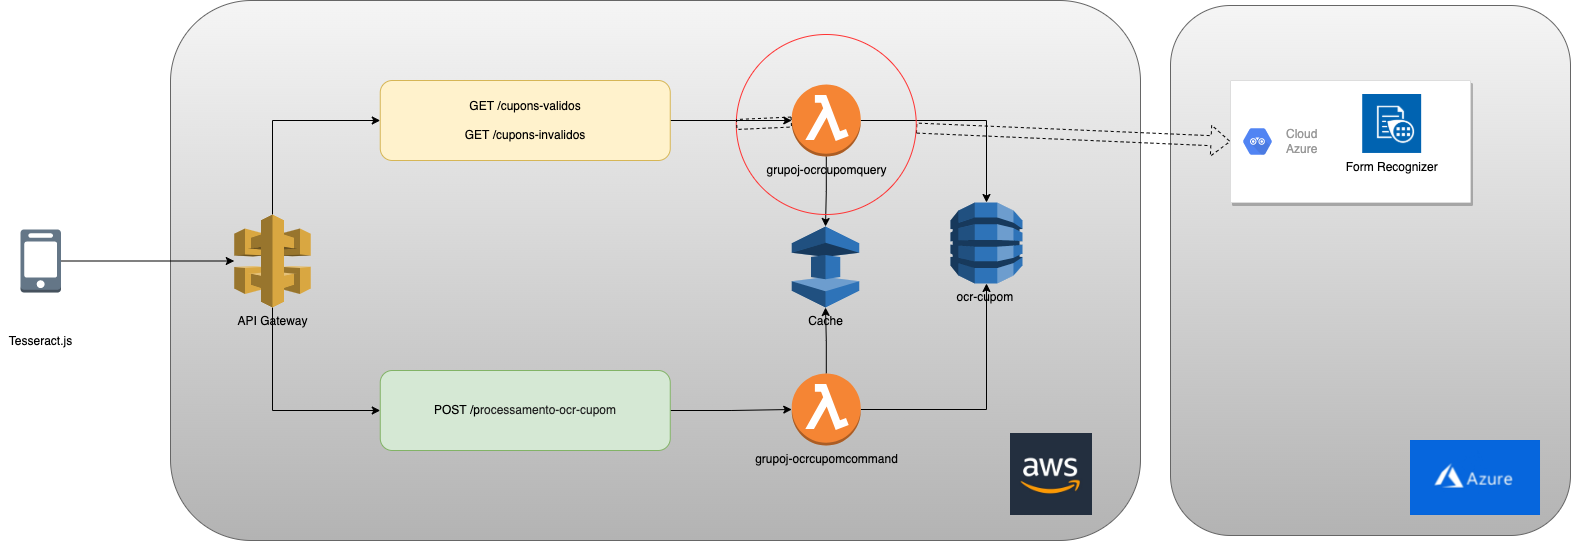

The diagram above was exported from draw.io. Its source (the exported page's mxGraphModel, read from the mxfile embedded in the PNG):
<mxGraphModel dx="2719" dy="1236" grid="1" gridSize="10" guides="1" tooltips="1" connect="1" arrows="1" fold="1" page="1" pageScale="1" pageWidth="827" pageHeight="1169" math="0" shadow="0">
  <root>
    <mxCell id="0" />
    <mxCell id="1" parent="0" />
    <mxCell id="LDhmjXBZQI2WtitGrmt0-28" value="" style="rounded=1;whiteSpace=wrap;html=1;labelBackgroundColor=none;fillColor=#f5f5f5;strokeColor=#666666;gradientColor=#b3b3b3;" vertex="1" parent="1">
      <mxGeometry x="470" y="145" width="400" height="530" as="geometry" />
    </mxCell>
    <mxCell id="LDhmjXBZQI2WtitGrmt0-29" value="" style="rounded=1;whiteSpace=wrap;html=1;labelBackgroundColor=none;fillColor=#f5f5f5;strokeColor=#666666;gradientColor=#b3b3b3;" vertex="1" parent="1">
      <mxGeometry x="-530" y="140" width="970" height="540" as="geometry" />
    </mxCell>
    <mxCell id="LDhmjXBZQI2WtitGrmt0-30" style="edgeStyle=orthogonalEdgeStyle;rounded=0;orthogonalLoop=1;jettySize=auto;html=1;entryX=0;entryY=0.5;entryDx=0;entryDy=0;" edge="1" parent="1" source="LDhmjXBZQI2WtitGrmt0-32" target="LDhmjXBZQI2WtitGrmt0-45">
      <mxGeometry relative="1" as="geometry">
        <Array as="points">
          <mxPoint x="-428" y="260" />
        </Array>
      </mxGeometry>
    </mxCell>
    <mxCell id="LDhmjXBZQI2WtitGrmt0-31" style="edgeStyle=orthogonalEdgeStyle;rounded=0;orthogonalLoop=1;jettySize=auto;html=1;entryX=0;entryY=0.5;entryDx=0;entryDy=0;" edge="1" parent="1" source="LDhmjXBZQI2WtitGrmt0-32" target="LDhmjXBZQI2WtitGrmt0-47">
      <mxGeometry relative="1" as="geometry">
        <Array as="points">
          <mxPoint x="-428" y="550" />
        </Array>
      </mxGeometry>
    </mxCell>
    <mxCell id="LDhmjXBZQI2WtitGrmt0-32" value="API Gateway" style="outlineConnect=0;dashed=0;verticalLabelPosition=bottom;verticalAlign=top;align=center;html=1;shape=mxgraph.aws3.api_gateway;fillColor=#D9A741;gradientColor=none;" vertex="1" parent="1">
      <mxGeometry x="-466.25" y="354" width="76.5" height="93" as="geometry" />
    </mxCell>
    <mxCell id="LDhmjXBZQI2WtitGrmt0-33" style="rounded=0;orthogonalLoop=1;jettySize=auto;html=1;shape=flexArrow;dashed=1;entryX=0;entryY=0.5;entryDx=0;entryDy=0;startArrow=none;" edge="1" parent="1" source="LDhmjXBZQI2WtitGrmt0-54" target="LDhmjXBZQI2WtitGrmt0-49">
      <mxGeometry relative="1" as="geometry">
        <mxPoint x="429.75" y="235.3163265306123" as="targetPoint" />
      </mxGeometry>
    </mxCell>
    <mxCell id="LDhmjXBZQI2WtitGrmt0-34" style="edgeStyle=orthogonalEdgeStyle;rounded=0;orthogonalLoop=1;jettySize=auto;html=1;entryX=0.5;entryY=0;entryDx=0;entryDy=0;entryPerimeter=0;" edge="1" parent="1" source="LDhmjXBZQI2WtitGrmt0-36" target="LDhmjXBZQI2WtitGrmt0-37">
      <mxGeometry relative="1" as="geometry" />
    </mxCell>
    <mxCell id="LDhmjXBZQI2WtitGrmt0-35" style="edgeStyle=orthogonalEdgeStyle;rounded=0;orthogonalLoop=1;jettySize=auto;html=1;entryX=0.5;entryY=0;entryDx=0;entryDy=0;entryPerimeter=0;" edge="1" parent="1" source="LDhmjXBZQI2WtitGrmt0-36" target="LDhmjXBZQI2WtitGrmt0-43">
      <mxGeometry relative="1" as="geometry" />
    </mxCell>
    <mxCell id="LDhmjXBZQI2WtitGrmt0-36" value="grupoj-ocrcupomquery" style="outlineConnect=0;dashed=0;verticalLabelPosition=bottom;verticalAlign=top;align=center;html=1;shape=mxgraph.aws3.lambda_function;fillColor=#F58534;gradientColor=none;" vertex="1" parent="1">
      <mxGeometry x="91.25" y="224" width="69" height="72" as="geometry" />
    </mxCell>
    <mxCell id="LDhmjXBZQI2WtitGrmt0-37" value="ocr-cupom&amp;nbsp;" style="outlineConnect=0;dashed=0;verticalLabelPosition=bottom;verticalAlign=top;align=center;html=1;shape=mxgraph.aws3.dynamo_db;fillColor=#2E73B8;gradientColor=none;" vertex="1" parent="1">
      <mxGeometry x="250" y="342" width="72" height="81" as="geometry" />
    </mxCell>
    <mxCell id="LDhmjXBZQI2WtitGrmt0-38" style="edgeStyle=orthogonalEdgeStyle;rounded=0;orthogonalLoop=1;jettySize=auto;html=1;" edge="1" parent="1" source="LDhmjXBZQI2WtitGrmt0-39" target="LDhmjXBZQI2WtitGrmt0-32">
      <mxGeometry relative="1" as="geometry" />
    </mxCell>
    <mxCell id="LDhmjXBZQI2WtitGrmt0-39" value="" style="outlineConnect=0;dashed=0;verticalLabelPosition=bottom;verticalAlign=top;align=center;html=1;shape=mxgraph.aws3.mobile_client;fillColor=#647687;fontColor=#ffffff;strokeColor=#314354;" vertex="1" parent="1">
      <mxGeometry x="-680" y="369" width="40.5" height="63" as="geometry" />
    </mxCell>
    <mxCell id="LDhmjXBZQI2WtitGrmt0-40" style="edgeStyle=orthogonalEdgeStyle;rounded=0;orthogonalLoop=1;jettySize=auto;html=1;" edge="1" parent="1" source="LDhmjXBZQI2WtitGrmt0-42" target="LDhmjXBZQI2WtitGrmt0-37">
      <mxGeometry relative="1" as="geometry" />
    </mxCell>
    <mxCell id="LDhmjXBZQI2WtitGrmt0-41" style="edgeStyle=orthogonalEdgeStyle;rounded=0;orthogonalLoop=1;jettySize=auto;html=1;entryX=0.5;entryY=1;entryDx=0;entryDy=0;entryPerimeter=0;" edge="1" parent="1" source="LDhmjXBZQI2WtitGrmt0-42" target="LDhmjXBZQI2WtitGrmt0-43">
      <mxGeometry relative="1" as="geometry" />
    </mxCell>
    <mxCell id="LDhmjXBZQI2WtitGrmt0-42" value="grupoj-ocrcupomcommand" style="outlineConnect=0;dashed=0;verticalLabelPosition=bottom;verticalAlign=top;align=center;html=1;shape=mxgraph.aws3.lambda_function;fillColor=#F58534;gradientColor=none;" vertex="1" parent="1">
      <mxGeometry x="91.25" y="513" width="69" height="72" as="geometry" />
    </mxCell>
    <mxCell id="LDhmjXBZQI2WtitGrmt0-43" value="Cache" style="outlineConnect=0;dashed=0;verticalLabelPosition=bottom;verticalAlign=top;align=center;html=1;shape=mxgraph.aws3.elasticache;fillColor=#2E73B8;gradientColor=none;" vertex="1" parent="1">
      <mxGeometry x="91.25" y="366" width="67.5" height="81" as="geometry" />
    </mxCell>
    <mxCell id="LDhmjXBZQI2WtitGrmt0-44" style="edgeStyle=orthogonalEdgeStyle;rounded=0;orthogonalLoop=1;jettySize=auto;html=1;entryX=0;entryY=0.5;entryDx=0;entryDy=0;entryPerimeter=0;" edge="1" parent="1" source="LDhmjXBZQI2WtitGrmt0-45" target="LDhmjXBZQI2WtitGrmt0-36">
      <mxGeometry relative="1" as="geometry" />
    </mxCell>
    <mxCell id="LDhmjXBZQI2WtitGrmt0-45" value="GET /cupons-validos&lt;br&gt;&lt;br&gt;GET /cupons-invalidos" style="rounded=1;whiteSpace=wrap;html=1;fillColor=#fff2cc;strokeColor=#d6b656;" vertex="1" parent="1">
      <mxGeometry x="-320.25" y="220" width="290" height="80" as="geometry" />
    </mxCell>
    <mxCell id="LDhmjXBZQI2WtitGrmt0-46" style="edgeStyle=orthogonalEdgeStyle;rounded=0;orthogonalLoop=1;jettySize=auto;html=1;entryX=0;entryY=0.5;entryDx=0;entryDy=0;entryPerimeter=0;" edge="1" parent="1" source="LDhmjXBZQI2WtitGrmt0-47" target="LDhmjXBZQI2WtitGrmt0-42">
      <mxGeometry relative="1" as="geometry" />
    </mxCell>
    <mxCell id="LDhmjXBZQI2WtitGrmt0-47" value="POST /p&lt;span style=&quot;color: rgb(33 , 33 , 33) ; text-align: left&quot;&gt;rocessamento-ocr-cupom&lt;/span&gt;" style="rounded=1;whiteSpace=wrap;html=1;fillColor=#d5e8d4;strokeColor=#82b366;" vertex="1" parent="1">
      <mxGeometry x="-320.25" y="510" width="290" height="80" as="geometry" />
    </mxCell>
    <mxCell id="LDhmjXBZQI2WtitGrmt0-48" value="Tesseract.js" style="text;html=1;align=center;verticalAlign=middle;resizable=0;points=[];autosize=1;strokeColor=none;fillColor=none;" vertex="1" parent="1">
      <mxGeometry x="-699.75" y="471" width="80" height="20" as="geometry" />
    </mxCell>
    <mxCell id="LDhmjXBZQI2WtitGrmt0-49" value="" style="strokeColor=#dddddd;shadow=1;strokeWidth=1;rounded=1;absoluteArcSize=1;arcSize=2;" vertex="1" parent="1">
      <mxGeometry x="530" y="220" width="240" height="122" as="geometry" />
    </mxCell>
    <mxCell id="LDhmjXBZQI2WtitGrmt0-50" value="Cloud&lt;br&gt;Azure" style="sketch=0;dashed=0;connectable=0;html=1;fillColor=#5184F3;strokeColor=none;shape=mxgraph.gcp2.hexIcon;prIcon=api_analytics;part=1;labelPosition=right;verticalLabelPosition=middle;align=left;verticalAlign=middle;spacingLeft=5;fontColor=#999999;fontSize=12;" vertex="1" parent="LDhmjXBZQI2WtitGrmt0-49">
      <mxGeometry y="0.5" width="44" height="39" relative="1" as="geometry">
        <mxPoint x="5" y="-19.5" as="offset" />
      </mxGeometry>
    </mxCell>
    <mxCell id="LDhmjXBZQI2WtitGrmt0-51" value="Form Recognizer" style="shape=image;verticalLabelPosition=bottom;labelBackgroundColor=#ffffff;verticalAlign=top;aspect=fixed;imageAspect=0;image=https://connectoricons-prod.azureedge.net/releases/v1.0.1528/1.0.1528.2589/formrecognizer/icon.png;" vertex="1" parent="LDhmjXBZQI2WtitGrmt0-49">
      <mxGeometry x="132.21052631578945" y="14" width="58.94736842105262" height="58.94736842105262" as="geometry" />
    </mxCell>
    <mxCell id="LDhmjXBZQI2WtitGrmt0-52" value="" style="shape=image;verticalLabelPosition=bottom;labelBackgroundColor=#ffffff;verticalAlign=top;aspect=fixed;imageAspect=0;image=https://pbs.twimg.com/profile_images/1377341693964382209/XLGAtguT_400x400.jpg;" vertex="1" parent="1">
      <mxGeometry x="310" y="573" width="82" height="82" as="geometry" />
    </mxCell>
    <mxCell id="LDhmjXBZQI2WtitGrmt0-53" value="" style="shape=image;verticalLabelPosition=bottom;labelBackgroundColor=#ffffff;verticalAlign=top;aspect=fixed;imageAspect=0;image=https://www.interop.com.br/wp-content/uploads/2019/06/azuredevops-1.png;imageBorder=none;" vertex="1" parent="1">
      <mxGeometry x="710" y="580" width="130.01" height="75" as="geometry" />
    </mxCell>
    <mxCell id="LDhmjXBZQI2WtitGrmt0-54" value="" style="ellipse;whiteSpace=wrap;html=1;aspect=fixed;gradientColor=none;fillColor=none;strokeColor=#FF3333;" vertex="1" parent="1">
      <mxGeometry x="35.75" y="174" width="180" height="180" as="geometry" />
    </mxCell>
    <mxCell id="LDhmjXBZQI2WtitGrmt0-55" value="" style="rounded=0;orthogonalLoop=1;jettySize=auto;html=1;shape=flexArrow;dashed=1;entryX=0;entryY=0.5;entryDx=0;entryDy=0;endArrow=none;" edge="1" parent="1" source="LDhmjXBZQI2WtitGrmt0-36" target="LDhmjXBZQI2WtitGrmt0-54">
      <mxGeometry relative="1" as="geometry">
        <mxPoint x="530.0000000000005" y="281" as="targetPoint" />
        <mxPoint x="160.25" y="261.7922077922077" as="sourcePoint" />
      </mxGeometry>
    </mxCell>
  </root>
</mxGraphModel>